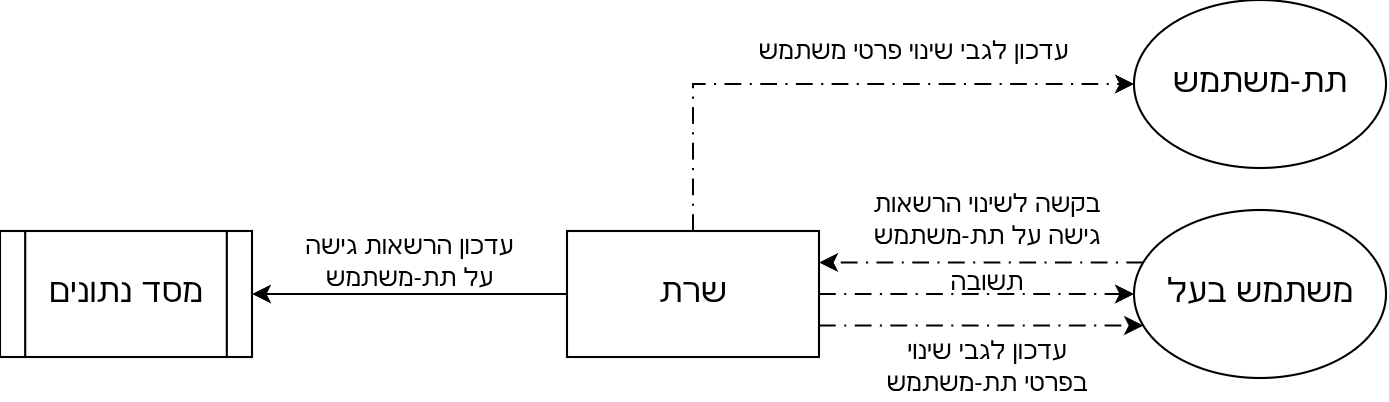

The diagram above was exported from draw.io. Its source (the exported page's mxGraphModel, read from the mxfile embedded in the PNG):
<mxGraphModel dx="678" dy="401" grid="1" gridSize="10" guides="1" tooltips="1" connect="1" arrows="1" fold="1" page="1" pageScale="1" pageWidth="850" pageHeight="1100" math="0" shadow="0">
  <root>
    <mxCell id="0" />
    <mxCell id="1" parent="0" />
    <mxCell id="a2DlJLH1b4CRjQ99sm9D-1" parent="1" style="shape=process;whiteSpace=wrap;html=1;backgroundOutline=1;" value="&lt;font style=&quot;font-size: 16px;&quot;&gt;מסד נתונים&lt;/font&gt;" vertex="1">
      <mxGeometry height="60" width="120" x="80" y="320" as="geometry" />
    </mxCell>
    <mxCell id="CNXyyuWQc9ozS6t-VBe9-3" edge="1" parent="1" source="a2DlJLH1b4CRjQ99sm9D-2" style="edgeStyle=orthogonalEdgeStyle;rounded=0;orthogonalLoop=1;jettySize=auto;html=1;entryX=0;entryY=0.5;entryDx=0;entryDy=0;dashed=1;dashPattern=8 4 1 4;" target="a2DlJLH1b4CRjQ99sm9D-3">
      <mxGeometry relative="1" as="geometry" />
    </mxCell>
    <mxCell id="CNXyyuWQc9ozS6t-VBe9-6" edge="1" parent="1" source="a2DlJLH1b4CRjQ99sm9D-2" style="edgeStyle=orthogonalEdgeStyle;rounded=0;orthogonalLoop=1;jettySize=auto;html=1;entryX=0;entryY=0.5;entryDx=0;entryDy=0;dashed=1;dashPattern=8 4 1 4;" target="CNXyyuWQc9ozS6t-VBe9-5">
      <mxGeometry relative="1" as="geometry">
        <Array as="points">
          <mxPoint x="410" y="250" />
        </Array>
      </mxGeometry>
    </mxCell>
    <mxCell id="CNXyyuWQc9ozS6t-VBe9-8" edge="1" parent="1" source="a2DlJLH1b4CRjQ99sm9D-2" style="edgeStyle=orthogonalEdgeStyle;rounded=0;orthogonalLoop=1;jettySize=auto;html=1;entryX=1;entryY=0.5;entryDx=0;entryDy=0;" target="a2DlJLH1b4CRjQ99sm9D-1">
      <mxGeometry relative="1" as="geometry" />
    </mxCell>
    <mxCell id="a2DlJLH1b4CRjQ99sm9D-2" parent="1" style="rounded=0;whiteSpace=wrap;html=1;" value="&lt;font style=&quot;font-size: 16px;&quot;&gt;שרת&lt;/font&gt;" vertex="1">
      <mxGeometry height="60" width="120" x="350" y="320" as="geometry" />
    </mxCell>
    <mxCell id="a2DlJLH1b4CRjQ99sm9D-4" edge="1" parent="1" source="a2DlJLH1b4CRjQ99sm9D-3" style="edgeStyle=orthogonalEdgeStyle;rounded=0;orthogonalLoop=1;jettySize=auto;html=1;entryX=1;entryY=0.25;entryDx=0;entryDy=0;dashed=1;dashPattern=8 4 1 4;" target="a2DlJLH1b4CRjQ99sm9D-2">
      <mxGeometry relative="1" as="geometry">
        <Array as="points">
          <mxPoint x="610" y="335" />
          <mxPoint x="610" y="335" />
        </Array>
      </mxGeometry>
    </mxCell>
    <mxCell id="a2DlJLH1b4CRjQ99sm9D-6" edge="1" parent="1" source="a2DlJLH1b4CRjQ99sm9D-2" style="edgeStyle=orthogonalEdgeStyle;rounded=0;orthogonalLoop=1;jettySize=auto;html=1;exitX=1;exitY=0.75;exitDx=0;exitDy=0;dashed=1;dashPattern=8 4 1 4;" target="a2DlJLH1b4CRjQ99sm9D-3">
      <mxGeometry relative="1" as="geometry">
        <Array as="points">
          <mxPoint x="610" y="365" />
          <mxPoint x="610" y="365" />
        </Array>
      </mxGeometry>
    </mxCell>
    <mxCell id="a2DlJLH1b4CRjQ99sm9D-3" parent="1" style="ellipse;whiteSpace=wrap;html=1;" value="&lt;font style=&quot;font-size: 16px;&quot;&gt;משתמש בעל&lt;/font&gt;" vertex="1">
      <mxGeometry height="80" width="120" x="620" y="310" as="geometry" />
    </mxCell>
    <mxCell id="CNXyyuWQc9ozS6t-VBe9-1" parent="1" style="text;html=1;whiteSpace=wrap;strokeColor=none;fillColor=none;align=center;verticalAlign=middle;rounded=0;" value="בקשה לשינוי הרשאות גישה על תת-משתמש" vertex="1">
      <mxGeometry height="30" width="120" x="490" y="300" as="geometry" />
    </mxCell>
    <mxCell id="CNXyyuWQc9ozS6t-VBe9-2" parent="1" style="text;html=1;whiteSpace=wrap;strokeColor=none;fillColor=none;align=center;verticalAlign=middle;rounded=0;" value="תשובה" vertex="1">
      <mxGeometry height="30" width="60" x="520" y="330" as="geometry" />
    </mxCell>
    <mxCell id="CNXyyuWQc9ozS6t-VBe9-4" parent="1" style="text;html=1;whiteSpace=wrap;strokeColor=none;fillColor=none;align=center;verticalAlign=middle;rounded=0;" value="עדכון לגבי שינוי בפרטי תת-משתמש" vertex="1">
      <mxGeometry height="30" width="100" x="500" y="370" as="geometry" />
    </mxCell>
    <mxCell id="CNXyyuWQc9ozS6t-VBe9-5" parent="1" style="ellipse;whiteSpace=wrap;html=1;" value="&lt;font style=&quot;font-size: 16px;&quot;&gt;תת-משתמש&lt;/font&gt;" vertex="1">
      <mxGeometry height="80" width="120" x="620" y="210" as="geometry" />
    </mxCell>
    <mxCell id="CNXyyuWQc9ozS6t-VBe9-7" parent="1" style="text;html=1;whiteSpace=wrap;strokeColor=none;fillColor=none;align=center;verticalAlign=middle;rounded=0;" value="עדכון לגבי שינוי פרטי משתמש" vertex="1">
      <mxGeometry height="30" width="170" x="430" y="220" as="geometry" />
    </mxCell>
    <mxCell id="CNXyyuWQc9ozS6t-VBe9-9" parent="1" style="text;html=1;whiteSpace=wrap;strokeColor=none;fillColor=none;align=center;verticalAlign=middle;rounded=0;" value="עדכון הרשאות גישה על תת-משתמש" vertex="1">
      <mxGeometry height="30" width="110" x="220" y="320" as="geometry" />
    </mxCell>
  </root>
</mxGraphModel>